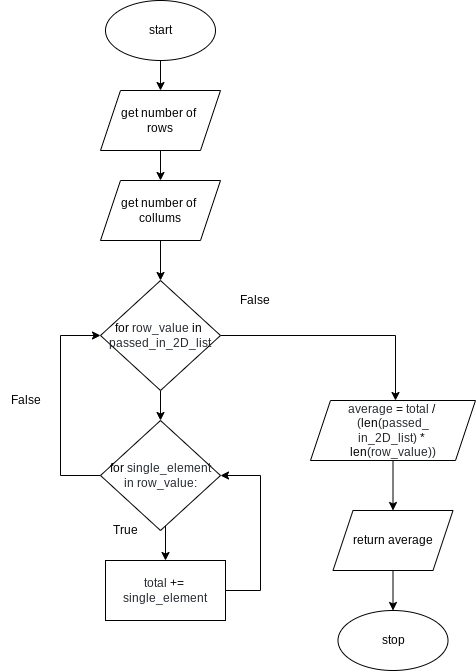

The diagram above was exported from draw.io. Its source (the exported page's mxGraphModel, read from the mxfile embedded in the PNG):
<mxGraphModel dx="594" dy="1730" grid="1" gridSize="10" guides="1" tooltips="1" connect="1" arrows="1" fold="1" page="1" pageScale="1" pageWidth="827" pageHeight="1169" math="0" shadow="0">
  <root>
    <mxCell id="0" />
    <mxCell id="1" parent="0" />
    <mxCell id="34" style="edgeStyle=none;html=1;" parent="1" source="2" target="33" edge="1">
      <mxGeometry relative="1" as="geometry" />
    </mxCell>
    <mxCell id="2" value="start" style="ellipse;whiteSpace=wrap;html=1;" parent="1" vertex="1">
      <mxGeometry x="245" y="-220" width="110" height="60" as="geometry" />
    </mxCell>
    <mxCell id="57" style="edgeStyle=none;html=1;" parent="1" source="33" target="55" edge="1">
      <mxGeometry relative="1" as="geometry" />
    </mxCell>
    <mxCell id="33" value="get number of &lt;br&gt;rows" style="shape=parallelogram;perimeter=parallelogramPerimeter;whiteSpace=wrap;html=1;fixedSize=1;" parent="1" vertex="1">
      <mxGeometry x="240" y="-130" width="120" height="60" as="geometry" />
    </mxCell>
    <mxCell id="58" style="edgeStyle=none;html=1;" parent="1" source="55" edge="1">
      <mxGeometry relative="1" as="geometry">
        <mxPoint x="300" y="60" as="targetPoint" />
      </mxGeometry>
    </mxCell>
    <mxCell id="55" value="get number of &lt;br&gt;collums" style="shape=parallelogram;perimeter=parallelogramPerimeter;whiteSpace=wrap;html=1;fixedSize=1;" parent="1" vertex="1">
      <mxGeometry x="240" y="-40" width="120" height="60" as="geometry" />
    </mxCell>
    <mxCell id="61" style="edgeStyle=elbowEdgeStyle;html=1;entryX=0.5;entryY=0;entryDx=0;entryDy=0;elbow=vertical;rounded=0;exitX=1;exitY=0.5;exitDx=0;exitDy=0;" parent="1" edge="1" source="89">
      <mxGeometry relative="1" as="geometry">
        <Array as="points">
          <mxPoint x="440" y="115" />
        </Array>
        <mxPoint x="360" y="100" as="sourcePoint" />
        <mxPoint x="535" y="180" as="targetPoint" />
      </mxGeometry>
    </mxCell>
    <mxCell id="62" style="edgeStyle=none;html=1;exitX=0.5;exitY=1;exitDx=0;exitDy=0;entryX=0.5;entryY=0;entryDx=0;entryDy=0;" parent="1" source="98" edge="1" target="77">
      <mxGeometry relative="1" as="geometry">
        <mxPoint x="535" y="300" as="targetPoint" />
        <mxPoint x="535" y="250" as="sourcePoint" />
      </mxGeometry>
    </mxCell>
    <mxCell id="73" style="edgeStyle=none;html=1;entryX=0.5;entryY=0;entryDx=0;entryDy=0;startArrow=none;" parent="1" target="70" edge="1">
      <mxGeometry relative="1" as="geometry">
        <mxPoint x="305" y="270" as="sourcePoint" />
      </mxGeometry>
    </mxCell>
    <mxCell id="74" style="edgeStyle=elbowEdgeStyle;html=1;entryX=1;entryY=0.5;entryDx=0;entryDy=0;exitX=1;exitY=0.5;exitDx=0;exitDy=0;rounded=0;" parent="1" source="70" target="95" edge="1">
      <mxGeometry relative="1" as="geometry">
        <Array as="points">
          <mxPoint x="400" y="220" />
          <mxPoint x="400" y="270" />
        </Array>
        <mxPoint x="367.5" y="235" as="targetPoint" />
      </mxGeometry>
    </mxCell>
    <mxCell id="70" value="&lt;span class=&quot;pl-s1&quot; style=&quot;text-align: left ; box-sizing: border-box ; color: rgb(36 , 41 , 47) ; background-color: rgb(255 , 255 , 255)&quot;&gt;&lt;span class=&quot;pl-token&quot; style=&quot;box-sizing: border-box&quot;&gt;total&lt;/span&gt;&lt;/span&gt;&lt;span style=&quot;text-align: left ; color: rgb(36 , 41 , 47) ; background-color: rgb(255 , 255 , 255)&quot;&gt;&amp;nbsp;&lt;/span&gt;&lt;span class=&quot;pl-c1&quot; style=&quot;text-align: left ; box-sizing: border-box ; background-color: rgb(255 , 255 , 255)&quot;&gt;+=&lt;/span&gt;&lt;span style=&quot;text-align: left ; color: rgb(36 , 41 , 47) ; background-color: rgb(255 , 255 , 255)&quot;&gt;&amp;nbsp;&lt;br&gt;&lt;/span&gt;&lt;span class=&quot;pl-s1&quot; style=&quot;text-align: left ; box-sizing: border-box ; color: rgb(36 , 41 , 47) ; background-color: rgb(255 , 255 , 255)&quot;&gt;&lt;span class=&quot;pl-token&quot; style=&quot;box-sizing: border-box&quot;&gt;single_element&lt;/span&gt;&lt;/span&gt;" style="rounded=0;whiteSpace=wrap;html=1;" parent="1" vertex="1">
      <mxGeometry x="245" y="340" width="120" height="60" as="geometry" />
    </mxCell>
    <mxCell id="72" value="False" style="text;html=1;align=center;verticalAlign=middle;resizable=0;points=[];autosize=1;strokeColor=none;fillColor=none;" parent="1" vertex="1">
      <mxGeometry x="140" y="170" width="50" height="20" as="geometry" />
    </mxCell>
    <mxCell id="75" value="True" style="text;html=1;align=center;verticalAlign=middle;resizable=0;points=[];autosize=1;strokeColor=none;fillColor=none;" parent="1" vertex="1">
      <mxGeometry x="245" y="300" width="40" height="20" as="geometry" />
    </mxCell>
    <mxCell id="76" value="False" style="text;html=1;align=center;verticalAlign=middle;resizable=0;points=[];autosize=1;strokeColor=none;fillColor=none;" parent="1" vertex="1">
      <mxGeometry x="369" y="70" width="50" height="20" as="geometry" />
    </mxCell>
    <mxCell id="79" style="edgeStyle=none;html=1;" parent="1" source="77" target="78" edge="1">
      <mxGeometry relative="1" as="geometry" />
    </mxCell>
    <mxCell id="77" value="return average" style="shape=parallelogram;perimeter=parallelogramPerimeter;whiteSpace=wrap;html=1;fixedSize=1;" parent="1" vertex="1">
      <mxGeometry x="472.5" y="290" width="120" height="60" as="geometry" />
    </mxCell>
    <mxCell id="78" value="stop" style="ellipse;whiteSpace=wrap;html=1;" parent="1" vertex="1">
      <mxGeometry x="477.5" y="390" width="110" height="60" as="geometry" />
    </mxCell>
    <mxCell id="87" style="edgeStyle=elbowEdgeStyle;html=1;entryX=0;entryY=0.5;entryDx=0;entryDy=0;exitX=0;exitY=0.5;exitDx=0;exitDy=0;rounded=0;" parent="1" source="95" target="89" edge="1">
      <mxGeometry relative="1" as="geometry">
        <Array as="points">
          <mxPoint x="200" y="160" />
        </Array>
        <mxPoint x="242.5" y="235" as="sourcePoint" />
        <mxPoint x="234" y="95" as="targetPoint" />
      </mxGeometry>
    </mxCell>
    <mxCell id="96" style="edgeStyle=none;html=1;" edge="1" parent="1" source="89" target="95">
      <mxGeometry relative="1" as="geometry" />
    </mxCell>
    <mxCell id="89" value="&lt;span class=&quot;pl-k&quot; style=&quot;font-family: &amp;#34;helvetica&amp;#34; ; box-sizing: border-box&quot;&gt;for&lt;/span&gt;&lt;span style=&quot;font-family: &amp;#34;helvetica&amp;#34; ; color: rgb(36 , 41 , 47)&quot;&gt;&amp;nbsp;&lt;/span&gt;&lt;span class=&quot;pl-s1&quot; style=&quot;font-family: &amp;#34;helvetica&amp;#34; ; box-sizing: border-box ; color: rgb(36 , 41 , 47)&quot;&gt;row_value&lt;/span&gt;&lt;span style=&quot;font-family: &amp;#34;helvetica&amp;#34; ; color: rgb(36 , 41 , 47)&quot;&gt;&amp;nbsp;&lt;/span&gt;&lt;span class=&quot;pl-c1&quot; style=&quot;font-family: &amp;#34;helvetica&amp;#34; ; box-sizing: border-box&quot;&gt;in&lt;/span&gt;&lt;span style=&quot;font-family: &amp;#34;helvetica&amp;#34; ; color: rgb(36 , 41 , 47)&quot;&gt;&amp;nbsp;&lt;br&gt;&lt;/span&gt;&lt;span class=&quot;pl-s1&quot; style=&quot;font-family: &amp;#34;helvetica&amp;#34; ; box-sizing: border-box ; color: rgb(36 , 41 , 47)&quot;&gt;passed_in_2D_list&lt;/span&gt;" style="rhombus;whiteSpace=wrap;html=1;" vertex="1" parent="1">
      <mxGeometry x="240" y="60" width="120" height="110" as="geometry" />
    </mxCell>
    <mxCell id="95" value="&lt;span class=&quot;pl-k&quot; style=&quot;font-family: &amp;#34;helvetica&amp;#34; ; box-sizing: border-box&quot;&gt;for&lt;/span&gt;&lt;span style=&quot;font-family: &amp;#34;helvetica&amp;#34; ; color: rgb(36 , 41 , 47)&quot;&gt;&amp;nbsp;single_element in&amp;nbsp;&lt;/span&gt;&lt;span class=&quot;pl-s1&quot; style=&quot;font-family: &amp;#34;helvetica&amp;#34; ; box-sizing: border-box ; color: rgb(36 , 41 , 47)&quot;&gt;row_value:&lt;/span&gt;" style="rhombus;whiteSpace=wrap;html=1;" vertex="1" parent="1">
      <mxGeometry x="240" y="200" width="120" height="110" as="geometry" />
    </mxCell>
    <mxCell id="98" value="&lt;span class=&quot;pl-s1&quot; style=&quot;font-family: &amp;#34;helvetica&amp;#34; ; box-sizing: border-box ; color: rgb(36 , 41 , 47)&quot;&gt;average&lt;/span&gt;&lt;span style=&quot;font-family: &amp;#34;helvetica&amp;#34; ; color: rgb(36 , 41 , 47)&quot;&gt;&amp;nbsp;&lt;/span&gt;&lt;span class=&quot;pl-c1&quot; style=&quot;font-family: &amp;#34;helvetica&amp;#34; ; box-sizing: border-box&quot;&gt;=&lt;/span&gt;&lt;span style=&quot;font-family: &amp;#34;helvetica&amp;#34; ; color: rgb(36 , 41 , 47)&quot;&gt;&amp;nbsp;&lt;/span&gt;&lt;span class=&quot;pl-s1&quot; style=&quot;font-family: &amp;#34;helvetica&amp;#34; ; box-sizing: border-box ; color: rgb(36 , 41 , 47)&quot;&gt;total&lt;/span&gt;&lt;span style=&quot;font-family: &amp;#34;helvetica&amp;#34; ; color: rgb(36 , 41 , 47)&quot;&gt;&amp;nbsp;&lt;/span&gt;&lt;span class=&quot;pl-c1&quot; style=&quot;font-family: &amp;#34;helvetica&amp;#34; ; box-sizing: border-box&quot;&gt;/&lt;/span&gt;&lt;span style=&quot;font-family: &amp;#34;helvetica&amp;#34; ; color: rgb(36 , 41 , 47)&quot;&gt;&amp;nbsp; (&lt;/span&gt;&lt;span class=&quot;pl-en&quot; style=&quot;font-family: &amp;#34;helvetica&amp;#34; ; box-sizing: border-box&quot;&gt;len&lt;/span&gt;&lt;span style=&quot;font-family: &amp;#34;helvetica&amp;#34; ; color: rgb(36 , 41 , 47)&quot;&gt;(&lt;/span&gt;&lt;span class=&quot;pl-s1&quot; style=&quot;font-family: &amp;#34;helvetica&amp;#34; ; box-sizing: border-box ; color: rgb(36 , 41 , 47)&quot;&gt;passed_&lt;br&gt;in_2D_list&lt;/span&gt;&lt;span style=&quot;font-family: &amp;#34;helvetica&amp;#34; ; color: rgb(36 , 41 , 47)&quot;&gt;)&amp;nbsp;&lt;/span&gt;&lt;span class=&quot;pl-c1&quot; style=&quot;font-family: &amp;#34;helvetica&amp;#34; ; box-sizing: border-box&quot;&gt;*&lt;/span&gt;&lt;span style=&quot;font-family: &amp;#34;helvetica&amp;#34; ; color: rgb(36 , 41 , 47)&quot;&gt;&amp;nbsp;&lt;br&gt;&lt;/span&gt;&lt;span class=&quot;pl-en&quot; style=&quot;font-family: &amp;#34;helvetica&amp;#34; ; box-sizing: border-box&quot;&gt;len&lt;/span&gt;&lt;span style=&quot;font-family: &amp;#34;helvetica&amp;#34; ; color: rgb(36 , 41 , 47)&quot;&gt;(&lt;/span&gt;&lt;span class=&quot;pl-s1&quot; style=&quot;font-family: &amp;#34;helvetica&amp;#34; ; box-sizing: border-box ; color: rgb(36 , 41 , 47)&quot;&gt;row_value&lt;/span&gt;&lt;span style=&quot;font-family: &amp;#34;helvetica&amp;#34; ; color: rgb(36 , 41 , 47)&quot;&gt;))&lt;/span&gt;" style="shape=parallelogram;perimeter=parallelogramPerimeter;whiteSpace=wrap;html=1;fixedSize=1;" vertex="1" parent="1">
      <mxGeometry x="450" y="180" width="165" height="60" as="geometry" />
    </mxCell>
  </root>
</mxGraphModel>